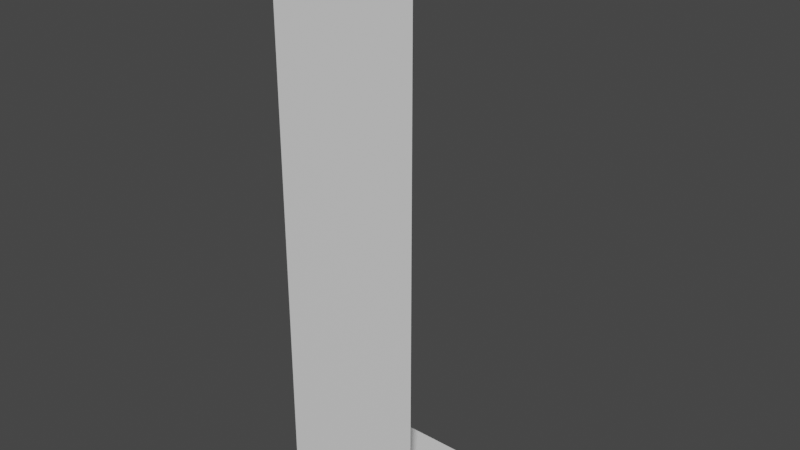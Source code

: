 # Source: Corner1.blend  (saved by Blender 4.0.36; exported with 4.5.12 LTS)
import bpy
from mathutils import Matrix  # noqa: F401  (used for matrix-valued properties, if any)

bpy.ops.wm.read_factory_settings(use_empty=True)
scene = bpy.context.scene
scene.name = 'Scene'

# ---- materials (node trees are filled in below, after node groups)
mat_material = bpy.data.materials.new('Material')
mat_material.alpha_threshold = 0.0
mat_material.use_transparent_shadow = False
mat_material.roughness = 0.5
mat_material.line_color = (0.0, 0.0, 0.0, 1.0)

# ---- material node trees
mat_material.use_nodes = True; mat_material.node_tree.nodes.clear()
_N = mat_material.node_tree.nodes; _L = mat_material.node_tree.links
n0 = _N.new('ShaderNodeOutputMaterial'); n0.name = 'Material Output'; n0.location = (300, 300)
n1 = _N.new('ShaderNodeBsdfPrincipled'); n1.name = 'Principled BSDF'; n1.location = (10, 300)
n1.distribution = 'GGX'
n1.subsurface_method = 'RANDOM_WALK_SKIN'
n1.inputs[3].default_value = 1.45
n1.inputs[27].default_value = (0.0, 0.0, 0.0, 1.0)
n1.inputs[28].default_value = 1.0
_L.new(n1.outputs[0], n0.inputs[0])
n0.is_active_output = True

# ---- world
world_world = bpy.data.worlds.new('World'); scene.world = world_world
world_world.use_nodes = True; world_world.node_tree.nodes.clear()
_N = world_world.node_tree.nodes; _L = world_world.node_tree.links
n0 = _N.new('ShaderNodeOutputWorld'); n0.name = 'World Output'; n0.location = (300, 300)
n1 = _N.new('ShaderNodeBackground'); n1.name = 'Background'; n1.location = (10, 300)
n1.inputs[0].default_value = (0.05088, 0.05088, 0.05088, 1.0)
_L.new(n1.outputs[0], n0.inputs[0])
n0.is_active_output = True
world_world.color = (0.05088, 0.05088, 0.05088)
world_world.use_sun_shadow = False
world_world.sun_shadow_jitter_overblur = 0.0

# ---- meshes
me_cube = bpy.data.meshes.new('Cube')
me_cube.from_pydata([(1.0, 8.0, 1.0), (1.0, 0.0, -1.0), (1.0, 4.0, 1.0), (1.0, 5.96e-08, 1.0), (-1.0, 4.0, -1.0), (-1.0, 0.0, -1.0), (-1.0, 4.0, 1.0), (-1.0, 5.96e-08, 1.0), (-1.0, 2.0, 1.0), (1.0, 2.0, 1.0), (-1.0, 2.0, -1.0), (1.0, 6.0, 1.0), (-1.0, 6.0, 1.0), (-1.0, 6.0, -1.0), (-1.0, 8.0, 1.0), (1.0, 8.0, -1.0), (-1.0, 8.0, -1.0)], [], [(15, 0, 14, 16), (8, 10, 4, 6), (5, 7, 3, 1), (8, 6, 2, 9), (7, 8, 9, 3), (7, 5, 10, 8), (2, 6, 12, 11), (6, 4, 13, 12), (12, 13, 16, 14), (11, 12, 14, 0)])
_uv = me_cube.uv_layers.new(name='UVMap')
_uv.uv.foreach_set('vector', [1.0, 1.0, 0.0, 1.0, 0.0, -1.391e-08, 1.0, 0.0, 4.636e-09, 0.0, 1.0, 0.0, 1.0, 1.0, 1.921e-08, 1.0, 0.0, 1.0, 0.0, 0.0, 1.0, 0.0, 1.0, 1.0, 0.0, 6.614e-10, 1.0, -1.391e-08, 1.0, 1.0, 0.0, 1.0, 0.0, 1.523e-08, 1.0, 6.614e-10, 1.0, 1.0, 0.0, 1.0, -9.934e-09, 1.722e-08, 1.0, -7.285e-09, 1.0, 1.0, 4.636e-09, 1.0, 0.0, 1.0, 0.0, -1.391e-08, 1.0, -1.391e-08, 1.0, 1.0, 1.921e-08, 0.0, 1.0, 0.0, 1.0, 1.0, 1.921e-08, 1.0, 1.921e-08, 0.0, 1.0, 0.0, 1.0, 1.0, 1.921e-08, 1.0, 0.0, 1.0, 0.0, -1.391e-08, 1.0, -1.391e-08, 1.0, 1.0])
me_cube.materials.append(mat_material)
me_cube.use_mirror_vertex_groups = False
me_cube.update()

# ---- objects
ob_cube = bpy.data.objects.new('Cube', me_cube)

# ---- transforms, parenting, visibility, modifiers, constraints
ob_cube.location = (0.0, 0.0, 0.0)
ob_cube.rotation_euler = (1.571, 0.0, 0.0)
ob_cube.lock_rotations_4d = False
ob_cube.empty_display_type = 'ARROWS'
ob_cube.lineart.crease_threshold = 0.0

# ---- collection membership
scene.collection.objects.link(ob_cube)

# ---- scene / render settings (as saved in the file)
scene.frame_start = 1; scene.frame_end = 250; scene.frame_set(1)
scene.render.engine = 'BLENDER_EEVEE_NEXT'
scene.cycles.sampling_pattern = 'TABULATED_SOBOL'
scene.view_settings.view_transform = 'Filmic'
bpy.context.view_layer.update()

# ---- added for rendering (the .blend has no active camera and no usable light): camera, sun
cam_auto = bpy.data.cameras.new('AutoCamera')
cam_auto.lens = 50.0
cam_auto.sensor_width = 36.0
cam_auto.clip_end = 1000.0
ob_auto_camera = bpy.data.objects.new('AutoCamera', cam_auto)
scene.collection.objects.link(ob_auto_camera)
ob_auto_camera.location = (7.85079, -9.42095, 10.2806)
ob_auto_camera.rotation_euler = (1.09748, -7.21219e-08, 0.694738)
scene.camera = ob_auto_camera
light_auto_sun = bpy.data.lights.new('AutoSun', 'SUN')
light_auto_sun.energy = 3.0
light_auto_sun.angle = 0.0523599
ob_auto_sun = bpy.data.objects.new('AutoSun', light_auto_sun)
scene.collection.objects.link(ob_auto_sun)
ob_auto_sun.rotation_euler = (0.872665, 0.174533, 0.523599)
bpy.context.view_layer.update()
